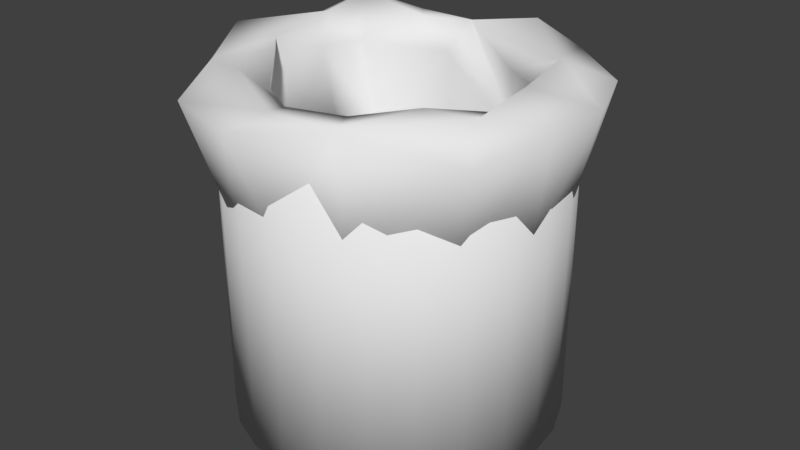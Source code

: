 # Source: trashbin.blend  (saved by Blender 2.77.0; exported with 4.5.12 LTS)
import bpy
from mathutils import Matrix  # noqa: F401  (used for matrix-valued properties, if any)

bpy.ops.wm.read_factory_settings(use_empty=True)
scene = bpy.context.scene
scene.name = 'Scene'

# ---- collections
col_collection_1 = bpy.data.collections.new('Collection 1'); scene.collection.children.link(col_collection_1)

# ---- world
world_world = bpy.data.worlds.new('World'); scene.world = world_world
world_world.color = (0.05088, 0.05088, 0.05088)
world_world.use_sun_shadow = False
world_world.sun_shadow_jitter_overblur = 0.0
world_world.cycles.sampling_method = 'MANUAL'

# ---- meshes
me_torus = bpy.data.meshes.new('Torus')
me_torus.from_pydata([(0.8996, -0.07293, 0.3486), (0.7012, -0.07796, 0.1649), (0.82, 0.1373, -0.4905), (1.012, -0.1118, -0.5268), (1.127, 0.3336, 0.1562), (0.6474, 0.1739, 0.1233), (0.9461, 0.3444, -0.5465), (0.7349, 0.5113, 0.3075), (0.6411, 0.4695, -0.531), (1.048, 0.6055, 0.228), (0.6967, 0.7425, -0.4555), (0.569, 0.9927, 0.2252), (0.6307, 0.4687, 0.1027), (0.3204, 0.8169, -0.4465), (0.3243, 0.8997, 0.3742), (0.3328, 0.6243, 0.129), (0.2325, 0.7706, -0.5355), (-0.1046, 1.25, 0.145), (0.2061, 1.012, -0.4713), (-0.08476, 0.7994, 0.3072), (-0.2051, 0.7206, 0.09818), (-0.2841, 0.8081, -0.5098), (-0.2693, 0.9332, -0.5497), (-0.5265, 0.8742, 0.2781), (-0.353, 0.6743, 0.3064), (-0.8308, 0.8189, 0.1207), (-0.6476, 0.5911, -0.4524), (-0.7938, 0.6361, -0.4962), (-0.7981, 0.6365, 0.3978), (-0.6339, 0.3947, 0.165), (-1.144, 0.3275, 0.1903), (-0.8312, 0.32, 0.3335), (-0.7519, 0.3081, -0.5265), (-0.9653, 0.3107, -0.4652), (-0.7256, 0.1461, 0.1694), (-0.829, 0.03129, -0.4777), (-1.185, -0.1164, 0.2996), (-0.7985, -0.1686, 0.2836), (-0.9573, -0.07642, -0.5574), (-1.103, -0.4462, 0.1247), (-0.6416, -0.3266, 0.2794), (-0.6684, -0.4909, -0.5062), (-0.7182, -0.7307, 0.3244), (-0.737, -0.6574, -0.5276), (-0.6509, -1.049, 0.1837), (-0.4713, -0.5473, 0.1562), (-0.3833, -0.8446, 0.3635), (-0.2201, -0.6807, 0.1463), (-0.4094, -0.918, -0.5428), (-0.1054, -0.8496, -0.5144), (-0.1325, -1.203, 0.1879), (0.04913, -1.044, 0.2931), (-0.01533, -0.984, -0.4996), (0.4083, -0.9247, -0.5093), (0.4837, -1.036, 0.3149), (0.2792, -0.7297, 0.2315), (0.4542, -0.6922, -0.5249), (0.6213, -0.5541, 0.3088), (1.002, -0.6689, 0.1143), (0.9261, -0.5196, 0.3169), (0.7691, -0.3579, -0.4964), (0.8381, -0.5261, -0.5309), (1.168, -0.214, 0.2356), (0.7418, -0.0969, -0.5458)], [], [(62, 4, 0), (0, 5, 1), (63, 2, 3), (2, 6, 3), (4, 9, 7), (2, 8, 6), (6, 9, 4), (7, 12, 5), (8, 10, 6), (6, 10, 9), (9, 11, 7), (11, 14, 7), (7, 15, 12), (12, 15, 13), (8, 16, 10), (16, 18, 10), (10, 18, 11), (15, 19, 13), (16, 21, 22, 18), (13, 21, 16), (24, 23, 28, 29), (17, 23, 19), (18, 22, 17), (23, 24, 19), (17, 25, 23), (20, 26, 21), (26, 32, 21), (22, 25, 17), (24, 29, 20), (20, 29, 26), (22, 27, 25), (25, 28, 23), (26, 29, 34, 32), (21, 32, 27), (25, 30, 28), (28, 31, 29), (27, 30, 25), (32, 35, 38, 33), (32, 33, 27), (27, 33, 30), (31, 34, 29), (34, 35, 32), (33, 38, 36, 30), (31, 37, 34), (37, 40, 41, 35), (34, 37, 35), (35, 41, 38), (47, 55, 56, 49), (41, 43, 38), (38, 43, 39), (39, 44, 42), (44, 46, 42), (42, 46, 47), (44, 50, 51), (44, 51, 46), (48, 50, 44), (45, 47, 49), (49, 52, 48), (51, 55, 47), (49, 53, 52), (52, 53, 54, 50), (61, 3, 62, 58), (13, 19, 20, 21), (49, 56, 53), (56, 61, 53), (53, 58, 54), (58, 59, 54), (57, 1, 55), (55, 1, 56), (1, 60, 56), (61, 60, 3), (59, 1, 57), (62, 0, 59), (59, 0, 1), (60, 63, 3), (1, 2, 63), (1, 5, 2), (4, 62, 3), (0, 4, 7), (0, 7, 5), (3, 6, 4), (5, 12, 2), (2, 12, 13), (2, 13, 8), (9, 10, 11), (8, 13, 16), (7, 14, 19), (7, 19, 15), (11, 18, 17), (11, 17, 14), (14, 17, 19), (20, 19, 24), (22, 21, 27), (28, 30, 31), (31, 30, 36), (31, 36, 37), (36, 38, 39), (36, 39, 42), (36, 42, 37), (37, 42, 40), (40, 42, 45), (40, 45, 41), (39, 43, 44), (43, 48, 44), (45, 42, 47), (43, 41, 48), (41, 45, 49), (41, 49, 48), (46, 51, 47), (48, 52, 50), (50, 54, 51), (55, 51, 54), (54, 57, 55), (54, 59, 57), (53, 61, 58), (56, 60, 61), (58, 62, 59), (60, 1, 63)])
me_torus.polygons.foreach_set('use_smooth', [True] * 118)
me_torus.use_remesh_preserve_volume = False
me_torus.use_remesh_preserve_attributes = False
me_torus.use_mirror_vertex_groups = False
me_torus.update()
me_cylinder = bpy.data.meshes.new('Cylinder')
me_cylinder.from_pydata([(0.0, 1.0, -1.0), (0.0, 1.0, 1.0), (0.2588, 0.9659, -1.0), (0.2588, 0.9659, 1.0), (0.5, 0.866, -1.0), (0.5, 0.866, 1.0), (0.7071, 0.7071, -1.0), (0.7071, 0.7071, 1.0), (0.866, 0.5, -1.0), (0.866, 0.5, 1.0), (0.9659, 0.2588, -1.0), (0.9659, 0.2588, 1.0), (1.0, 7.55e-08, -1.0), (1.0, 7.55e-08, 1.0), (0.9659, -0.2588, -1.0), (0.9659, -0.2588, 1.0), (0.866, -0.5, -1.0), (0.866, -0.5, 1.0), (0.7071, -0.7071, -1.0), (0.7071, -0.7071, 1.0), (0.5, -0.866, -1.0), (0.5, -0.866, 1.0), (0.2588, -0.9659, -1.0), (0.2588, -0.9659, 1.0), (3.894e-07, -1.0, -1.0), (3.894e-07, -1.0, 1.0), (-0.2588, -0.9659, -1.0), (-0.2588, -0.9659, 1.0), (-0.5, -0.866, -1.0), (-0.5, -0.866, 1.0), (-0.7071, -0.7071, -1.0), (-0.7071, -0.7071, 1.0), (-0.866, -0.5, -1.0), (-0.866, -0.5, 1.0), (-0.9659, -0.2588, -1.0), (-0.9659, -0.2588, 1.0), (-1.0, -4.649e-07, -1.0), (-1.0, -4.649e-07, 1.0), (-0.9659, 0.2588, -1.0), (-0.9659, 0.2588, 1.0), (-0.866, 0.5, -1.0), (-0.866, 0.5, 1.0), (-0.7071, 0.7071, -1.0), (-0.7071, 0.7071, 1.0), (-0.5, 0.866, -1.0), (-0.5, 0.866, 1.0), (-0.2588, 0.9659, -1.0), (-0.2588, 0.9659, 1.0), (0.2435, 0.9089, 1.0), (1.172e-09, 0.941, 1.0), (0.4705, 0.8149, 1.0), (0.6654, 0.6654, 1.0), (0.8149, 0.4705, 1.0), (0.9089, 0.2435, 1.0), (0.941, 6.357e-08, 1.0), (0.9089, -0.2435, 1.0), (0.8149, -0.4705, 1.0), (0.6654, -0.6654, 1.0), (0.4705, -0.8149, 1.0), (0.2435, -0.9089, 1.0), (3.676e-07, -0.941, 1.0), (-0.2435, -0.9089, 1.0), (-0.4705, -0.8149, 1.0), (-0.6654, -0.6654, 1.0), (-0.8149, -0.4705, 1.0), (-0.9089, -0.2435, 1.0), (-0.941, -4.45e-07, 1.0), (-0.9089, 0.2435, 1.0), (-0.8149, 0.4705, 1.0), (-0.6654, 0.6654, 1.0), (-0.4705, 0.8149, 1.0), (-0.2435, 0.9089, 1.0), (0.2435, 0.9089, -0.5884), (6.261e-08, 0.941, -0.5884), (0.4705, 0.8149, -0.5884), (0.6654, 0.6654, -0.5884), (0.8149, 0.4705, -0.5884), (0.9089, 0.2435, -0.5884), (0.941, 6.357e-08, -0.5884), (0.9089, -0.2435, -0.5884), (0.8149, -0.4705, -0.5884), (0.6654, -0.6654, -0.5884), (0.4705, -0.8149, -0.5884), (0.2435, -0.9089, -0.5884), (4.29e-07, -0.941, -0.5884), (-0.2435, -0.9089, -0.5884), (-0.4705, -0.8149, -0.5884), (-0.6654, -0.6654, -0.5884), (-0.8149, -0.4705, -0.5884), (-0.9089, -0.2435, -0.5884), (-0.941, -4.45e-07, -0.5884), (-0.9089, 0.2435, -0.5884), (-0.8149, 0.4705, -0.5884), (-0.6654, 0.6654, -0.5884), (-0.4705, 0.8149, -0.5884), (-0.2435, 0.9089, -0.5884)], [], [(0, 1, 3, 2), (2, 3, 5, 4), (4, 5, 7, 6), (6, 7, 9, 8), (8, 9, 11, 10), (10, 11, 13, 12), (12, 13, 15, 14), (14, 15, 17, 16), (16, 17, 19, 18), (18, 19, 21, 20), (20, 21, 23, 22), (22, 23, 25, 24), (24, 25, 27, 26), (26, 27, 29, 28), (28, 29, 31, 30), (30, 31, 33, 32), (32, 33, 35, 34), (34, 35, 37, 36), (36, 37, 39, 38), (38, 39, 41, 40), (40, 41, 43, 42), (42, 43, 45, 44), (33, 31, 63, 64), (44, 45, 47, 46), (46, 47, 1, 0), (0, 2, 4, 6, 8, 10, 12, 14, 16, 18, 20, 22, 24, 26, 28, 30, 32, 34, 36, 38, 40, 42, 44, 46), (61, 60, 84, 85), (43, 41, 68, 69), (9, 7, 51, 52), (19, 17, 56, 57), (29, 27, 61, 62), (39, 37, 66, 67), (1, 47, 71, 49), (5, 3, 48, 50), (15, 13, 54, 55), (25, 23, 59, 60), (35, 33, 64, 65), (45, 43, 69, 70), (11, 9, 52, 53), (21, 19, 57, 58), (31, 29, 62, 63), (41, 39, 67, 68), (7, 5, 50, 51), (17, 15, 55, 56), (3, 1, 49, 48), (27, 25, 60, 61), (37, 35, 65, 66), (47, 45, 70, 71), (13, 11, 53, 54), (23, 21, 58, 59), (72, 73, 95, 94, 93, 92, 91, 90, 89, 88, 87, 86, 85, 84, 83, 82, 81, 80, 79, 78, 77, 76, 75, 74), (54, 53, 77, 78), (69, 68, 92, 93), (62, 61, 85, 86), (55, 54, 78, 79), (70, 69, 93, 94), (63, 62, 86, 87), (56, 55, 79, 80), (71, 70, 94, 95), (48, 49, 73, 72), (64, 63, 87, 88), (57, 56, 80, 81), (49, 71, 95, 73), (50, 48, 72, 74), (65, 64, 88, 89), (58, 57, 81, 82), (51, 50, 74, 75), (66, 65, 89, 90), (59, 58, 82, 83), (52, 51, 75, 76), (67, 66, 90, 91), (60, 59, 83, 84), (53, 52, 76, 77), (68, 67, 91, 92)])
me_cylinder.polygons.foreach_set('use_smooth', [True] * 74)
_uv = me_cylinder.uv_layers.new(name='UVMap')
_uv.uv.foreach_set('vector', [0.5, 0.009573, 0.5, 0.9904, 0.6269, 0.9904, 0.6269, 0.009573, 0.6269, 0.009573, 0.6269, 0.9904, 0.7452, 0.9904, 0.7452, 0.009573, 0.7452, 0.009573, 0.7452, 0.9904, 0.8468, 0.9904, 0.8468, 0.009573, 0.8468, 0.009573, 0.8468, 0.9904, 0.9247, 0.9904, 0.9247, 0.009573, 0.9247, 0.009573, 0.9247, 0.9904, 0.9737, 0.9904, 0.9737, 0.009573, 0.9737, 0.009573, 0.9737, 0.9904, 0.9904, 0.9904, 0.9904, 0.009573, 0.9904, 0.009573, 0.9904, 0.9904, 0.9737, 0.9904, 0.9737, 0.009573, 0.9737, 0.009573, 0.9737, 0.9904, 0.9247, 0.9904, 0.9247, 0.009573, 0.9247, 0.009573, 0.9247, 0.9904, 0.8468, 0.9904, 0.8468, 0.009573, 0.8468, 0.009573, 0.8468, 0.9904, 0.7452, 0.9904, 0.7452, 0.009573, 0.7452, 0.009573, 0.7452, 0.9904, 0.6269, 0.9904, 0.6269, 0.009573, 0.6269, 0.009573, 0.6269, 0.9904, 0.5, 0.9904, 0.5, 0.009573, 0.5, 0.009573, 0.5, 0.9904, 0.3731, 0.9904, 0.3731, 0.009573, 0.3731, 0.009573, 0.3731, 0.9904, 0.2548, 0.9904, 0.2548, 0.009573, 0.2548, 0.009573, 0.2548, 0.9904, 0.1532, 0.9904, 0.1532, 0.009573, 0.1532, 0.009573, 0.1532, 0.9904, 0.07528, 0.9904, 0.07528, 0.009573, 0.07528, 0.009573, 0.07528, 0.9904, 0.02628, 0.9904, 0.02628, 0.009573, 0.02628, 0.009573, 0.02628, 0.9904, 0.009573, 0.9904, 0.009573, 0.009573, 0.009573, 0.009573, 0.009573, 0.9904, 0.02628, 0.9904, 0.02628, 0.009573, 0.02628, 0.009573, 0.02628, 0.9904, 0.07528, 0.9904, 0.07528, 0.009573, 0.07528, 0.009573, 0.07528, 0.9904, 0.1532, 0.9904, 0.1532, 0.009573, 0.1532, 0.009573, 0.1532, 0.9904, 0.2548, 0.9904, 0.2548, 0.009573, 0.07528, 0.9904, 0.1532, 0.9904, 0.1737, 0.9904, 0.1003, 0.9904, 0.2548, 0.009573, 0.2548, 0.9904, 0.3731, 0.9904, 0.3731, 0.009573, 0.3731, 0.009573, 0.3731, 0.9904, 0.5, 0.9904, 0.5, 0.009573, 0.5, 0.009573, 0.6269, 0.009573, 0.7452, 0.009573, 0.8468, 0.009573, 0.9247, 0.009573, 0.9737, 0.009573, 0.9904, 0.009573, 0.9737, 0.009573, 0.9247, 0.009573, 0.8468, 0.009573, 0.7452, 0.009573, 0.6269, 0.009573, 0.5, 0.009573, 0.3731, 0.009573, 0.2548, 0.009573, 0.1532, 0.009573, 0.07528, 0.009573, 0.02628, 0.009573, 0.009573, 0.009573, 0.02628, 0.009573, 0.07528, 0.009573, 0.1532, 0.009573, 0.2548, 0.009573, 0.3731, 0.009573, 0.3806, 0.9904, 0.5, 0.9904, 0.5, 0.2114, 0.3806, 0.2114, 0.1532, 0.9904, 0.07528, 0.9904, 0.1003, 0.9904, 0.1737, 0.9904, 0.9247, 0.9904, 0.8468, 0.9904, 0.8263, 0.9904, 0.8997, 0.9904, 0.8468, 0.9904, 0.9247, 0.9904, 0.8997, 0.9904, 0.8263, 0.9904, 0.2548, 0.9904, 0.3731, 0.9904, 0.3806, 0.9904, 0.2693, 0.9904, 0.02628, 0.9904, 0.009573, 0.9904, 0.03851, 0.9904, 0.05424, 0.9904, 0.5, 0.9904, 0.3731, 0.9904, 0.3806, 0.9904, 0.5, 0.9904, 0.7452, 0.9904, 0.6269, 0.9904, 0.6194, 0.9904, 0.7307, 0.9904, 0.9737, 0.9904, 0.9904, 0.9904, 0.9615, 0.9904, 0.9458, 0.9904, 0.5, 0.9904, 0.6269, 0.9904, 0.6194, 0.9904, 0.5, 0.9904, 0.02628, 0.9904, 0.07528, 0.9904, 0.1003, 0.9904, 0.05424, 0.9904, 0.2548, 0.9904, 0.1532, 0.9904, 0.1737, 0.9904, 0.2693, 0.9904, 0.9737, 0.9904, 0.9247, 0.9904, 0.8997, 0.9904, 0.9458, 0.9904, 0.7452, 0.9904, 0.8468, 0.9904, 0.8263, 0.9904, 0.7307, 0.9904, 0.1532, 0.9904, 0.2548, 0.9904, 0.2693, 0.9904, 0.1737, 0.9904, 0.07528, 0.9904, 0.02628, 0.9904, 0.05424, 0.9904, 0.1003, 0.9904, 0.8468, 0.9904, 0.7452, 0.9904, 0.7307, 0.9904, 0.8263, 0.9904, 0.9247, 0.9904, 0.9737, 0.9904, 0.9458, 0.9904, 0.8997, 0.9904, 0.6269, 0.9904, 0.5, 0.9904, 0.5, 0.9904, 0.6194, 0.9904, 0.3731, 0.9904, 0.5, 0.9904, 0.5, 0.9904, 0.3806, 0.9904, 0.009573, 0.9904, 0.02628, 0.9904, 0.05424, 0.9904, 0.03851, 0.9904, 0.3731, 0.9904, 0.2548, 0.9904, 0.2693, 0.9904, 0.3806, 0.9904, 0.9904, 0.9904, 0.9737, 0.9904, 0.9458, 0.9904, 0.9615, 0.9904, 0.6269, 0.9904, 0.7452, 0.9904, 0.7307, 0.9904, 0.6194, 0.9904, 0.6194, 0.2114, 0.5, 0.2114, 0.3806, 0.2114, 0.2693, 0.2114, 0.1737, 0.2114, 0.1003, 0.2114, 0.05424, 0.2114, 0.03851, 0.2114, 0.05424, 0.2114, 0.1003, 0.2114, 0.1737, 0.2114, 0.2693, 0.2114, 0.3806, 0.2114, 0.5, 0.2114, 0.6194, 0.2114, 0.7307, 0.2114, 0.8263, 0.2114, 0.8997, 0.2114, 0.9458, 0.2114, 0.9615, 0.2114, 0.9458, 0.2114, 0.8997, 0.2114, 0.8263, 0.2114, 0.7307, 0.2114, 0.9615, 0.9904, 0.9458, 0.9904, 0.9458, 0.2114, 0.9615, 0.2114, 0.1737, 0.9904, 0.1003, 0.9904, 0.1003, 0.2114, 0.1737, 0.2114, 0.2693, 0.9904, 0.3806, 0.9904, 0.3806, 0.2114, 0.2693, 0.2114, 0.9458, 0.9904, 0.9615, 0.9904, 0.9615, 0.2114, 0.9458, 0.2114, 0.2693, 0.9904, 0.1737, 0.9904, 0.1737, 0.2114, 0.2693, 0.2114, 0.1737, 0.9904, 0.2693, 0.9904, 0.2693, 0.2114, 0.1737, 0.2114, 0.8997, 0.9904, 0.9458, 0.9904, 0.9458, 0.2114, 0.8997, 0.2114, 0.3806, 0.9904, 0.2693, 0.9904, 0.2693, 0.2114, 0.3806, 0.2114, 0.6194, 0.9904, 0.5, 0.9904, 0.5, 0.2114, 0.6194, 0.2114, 0.1003, 0.9904, 0.1737, 0.9904, 0.1737, 0.2114, 0.1003, 0.2114, 0.8263, 0.9904, 0.8997, 0.9904, 0.8997, 0.2114, 0.8263, 0.2114, 0.5, 0.9904, 0.3806, 0.9904, 0.3806, 0.2114, 0.5, 0.2114, 0.7307, 0.9904, 0.6194, 0.9904, 0.6194, 0.2114, 0.7307, 0.2114, 0.05424, 0.9904, 0.1003, 0.9904, 0.1003, 0.2114, 0.05424, 0.2114, 0.7307, 0.9904, 0.8263, 0.9904, 0.8263, 0.2114, 0.7307, 0.2114, 0.8263, 0.9904, 0.7307, 0.9904, 0.7307, 0.2114, 0.8263, 0.2114, 0.03851, 0.9904, 0.05424, 0.9904, 0.05424, 0.2114, 0.03851, 0.2114, 0.6194, 0.9904, 0.7307, 0.9904, 0.7307, 0.2114, 0.6194, 0.2114, 0.8997, 0.9904, 0.8263, 0.9904, 0.8263, 0.2114, 0.8997, 0.2114, 0.05424, 0.9904, 0.03851, 0.9904, 0.03851, 0.2114, 0.05424, 0.2114, 0.5, 0.9904, 0.6194, 0.9904, 0.6194, 0.2114, 0.5, 0.2114, 0.9458, 0.9904, 0.8997, 0.9904, 0.8997, 0.2114, 0.9458, 0.2114, 0.1003, 0.9904, 0.05424, 0.9904, 0.05424, 0.2114, 0.1003, 0.2114])
me_cylinder.use_remesh_preserve_volume = False
me_cylinder.use_remesh_preserve_attributes = False
me_cylinder.use_mirror_vertex_groups = False
me_cylinder.update()

# ---- objects
ob_torus = bpy.data.objects.new('Torus', me_torus)
ob_cylinder = bpy.data.objects.new('Cylinder', me_cylinder)

# ---- transforms, parenting, visibility, modifiers, constraints
ob_torus.location = (0.0, 0.0, 0.85)
ob_torus.scale = (0.9541, 0.9541, 0.9541)
ob_torus.lineart.crease_threshold = 0.0
_m = ob_torus.modifiers.new('EdgeSplit', 'EDGE_SPLIT')
_m.split_angle = 1.639
ob_cylinder.location = (0.0, 0.0, 0.0)
ob_cylinder.lineart.crease_threshold = 0.0

# ---- collection membership
col_collection_1.objects.link(ob_torus)
col_collection_1.objects.link(ob_cylinder)

# ---- scene / render settings (as saved in the file)
scene.frame_start = 1; scene.frame_end = 250; scene.frame_set(1)
scene.render.engine = 'BLENDER_EEVEE_NEXT'
scene.render.resolution_percentage = 50
scene.render.dither_intensity = 0.0
scene.cycles.use_denoising = False
scene.cycles.samples = 128
scene.cycles.sampling_pattern = 'TABULATED_SOBOL'
scene.cycles.light_sampling_threshold = 0.0
scene.cycles.use_adaptive_sampling = False
scene.cycles.use_light_tree = False
scene.cycles.blur_glossy = 0.0
scene.cycles.sample_clamp_indirect = 0.0
scene.view_settings.view_transform = 'Standard'
bpy.context.view_layer.update()

# ---- added for rendering (the .blend has no active camera and no usable light): camera, sun
cam_auto = bpy.data.cameras.new('AutoCamera')
cam_auto.lens = 50.0
cam_auto.sensor_width = 36.0
cam_auto.clip_end = 1000.0
ob_auto_camera = bpy.data.objects.new('AutoCamera', cam_auto)
scene.collection.objects.link(ob_auto_camera)
ob_auto_camera.location = (3.63333, -4.34694, 3.02782)
ob_auto_camera.rotation_euler = (1.09748, -7.21219e-08, 0.694738)
scene.camera = ob_auto_camera
light_auto_sun = bpy.data.lights.new('AutoSun', 'SUN')
light_auto_sun.energy = 3.0
light_auto_sun.angle = 0.0523599
ob_auto_sun = bpy.data.objects.new('AutoSun', light_auto_sun)
scene.collection.objects.link(ob_auto_sun)
ob_auto_sun.rotation_euler = (0.872665, 0.174533, 0.523599)
bpy.context.view_layer.update()
